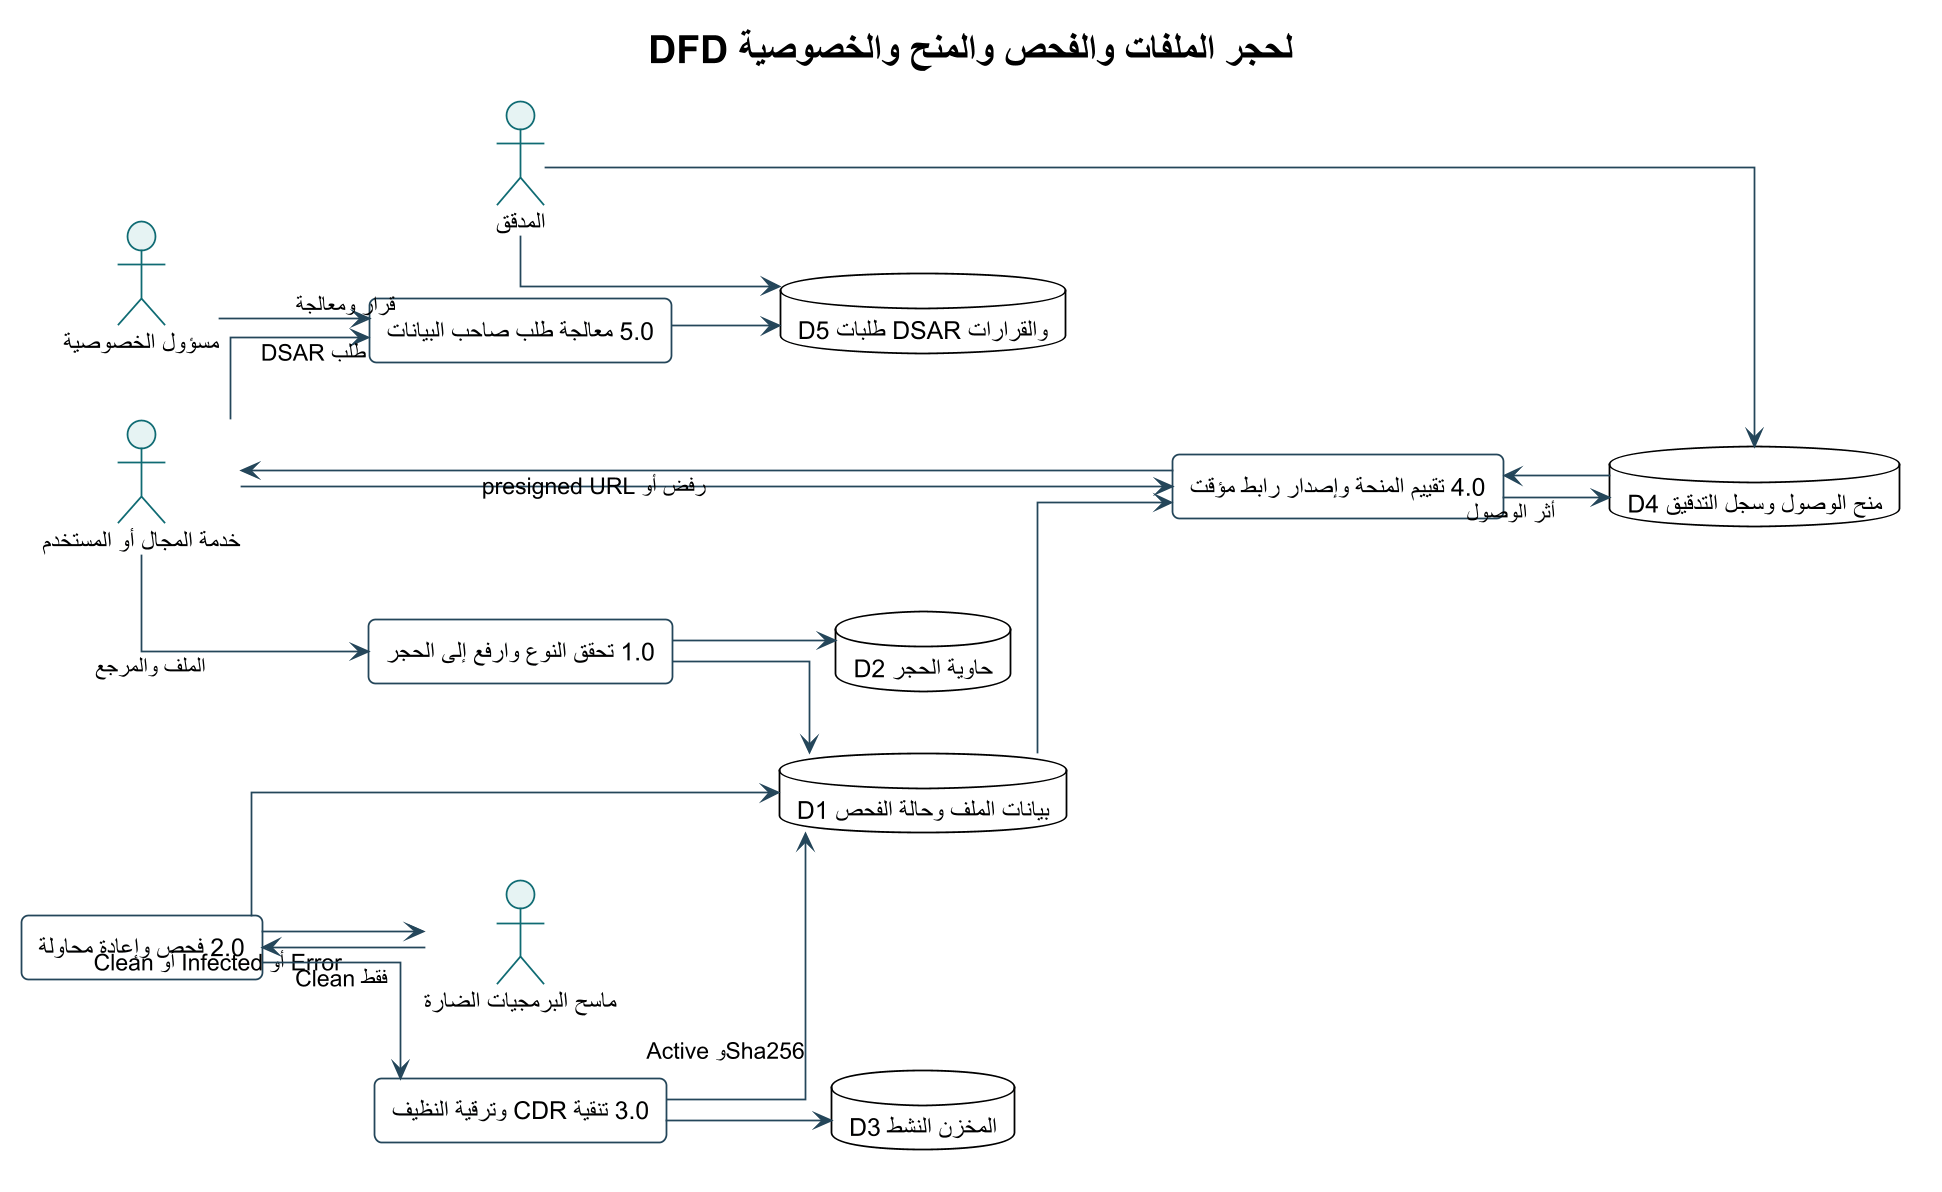

The diagram above was rendered by PlantUML. Its source (embedded in the PNG):
@startuml
!theme plain
skinparam backgroundColor #FFFFFF
skinparam defaultFontName Arial
skinparam shadowing false
skinparam roundcorner 8
skinparam linetype ortho
skinparam dpi 170
skinparam ArrowColor #24465A
skinparam ActorBorderColor #0F6B73
skinparam ActorBackgroundColor #E6F3F3
skinparam UsecaseBorderColor #0F6B73
skinparam UsecaseBackgroundColor #F4FAFA
skinparam RectangleBorderColor #24465A
skinparam RectangleBackgroundColor #F8FBFC
skinparam ComponentBorderColor #24465A
skinparam ComponentBackgroundColor #F4F7F8
skinparam ClassBorderColor #24465A
skinparam ClassBackgroundColor #F8FBFC
skinparam SequenceLifeLineBorderColor #78909C
skinparam SequenceParticipantBorderColor #24465A
skinparam SequenceParticipantBackgroundColor #F4F7F8

title DFD لحجر الملفات والفحص والمنح والخصوصية
left to right direction
actor "خدمة المجال أو المستخدم" as Caller
actor "ماسح البرمجيات الضارة" as Scanner
actor "مسؤول الخصوصية" as Privacy
actor "المدقق" as Auditor
rectangle "1.0 تحقق النوع وارفع إلى الحجر" as P1
rectangle "2.0 فحص وإعادة محاولة" as P2
rectangle "3.0 تنقية CDR وترقية النظيف" as P3
rectangle "4.0 تقييم المنحة وإصدار رابط مؤقت" as P4
rectangle "5.0 معالجة طلب صاحب البيانات" as P5
database "D1 بيانات الملف وحالة الفحص" as D1
database "D2 حاوية الحجر" as D2
database "D3 المخزن النشط" as D3
database "D4 منح الوصول وسجل التدقيق" as D4
database "D5 طلبات DSAR والقرارات" as D5
Caller --> P1 : الملف والمرجع
P1 --> D1
P1 --> D2
P2 --> Scanner
Scanner --> P2 : Clean أو Infected أو Error
P2 --> D1
P2 --> P3 : Clean فقط
P3 --> D3
P3 --> D1 : Active وSha256
Caller --> P4
D1 --> P4
D4 --> P4
P4 --> Caller : رفض أو presigned URL
P4 --> D4 : أثر الوصول
Caller --> P5 : طلب DSAR
Privacy --> P5 : قرار ومعالجة
P5 --> D5
Auditor --> D4
Auditor --> D5
@enduml